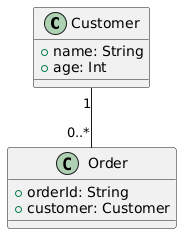

The diagram above was rendered by PlantUML. Its source (embedded in the PNG):
@startuml

class Customer {
    +name: String
    +age: Int
}

class Order {
    +orderId: String
    +customer: Customer
}
Customer "1" -- "0..*" Order

@enduml